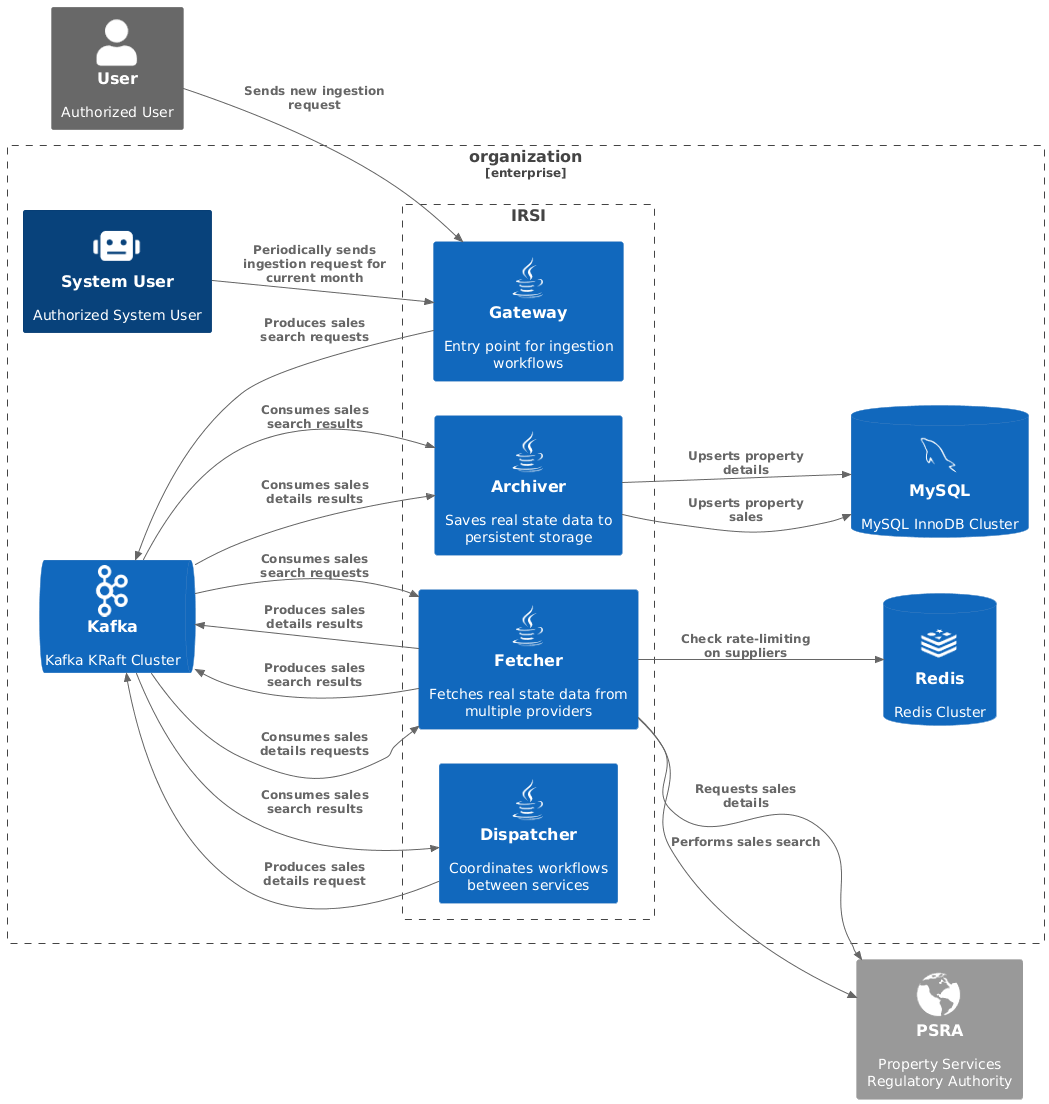

The diagram above was rendered by PlantUML. Its source (embedded in the PNG):
@startuml
!include <C4/C4_Context>
!include <tupadr3/devicons/java>
!include <tupadr3/devicons/mysql>
!include <tupadr3/devicons/redis>
!include <tupadr3/devicons2/apachekafka_original>
!include <tupadr3/govicons/world>

hide stereotype

LAYOUT_LEFT_RIGHT()

Person_Ext(user, "User", "Authorized User", $sprite="person")

Enterprise_Boundary(org, "organization") {
  SystemQueue(kafka, "Kafka", "Kafka KRaft Cluster", $sprite="apachekafka_original")
  SystemDb(mysql, "MySQL", "MySQL InnoDB Cluster", $sprite="mysql")
  SystemDb(redis, "Redis", "Redis Cluster", $sprite="redis")

  Person(system_user, "System User", "Authorized System User", $sprite="robot")

  Boundary(services, "IRSI") {
    System(gateway, "Gateway", "Entry point for ingestion workflows", $sprite="java")
    System(fetcher, "Fetcher", "Fetches real state data from multiple providers", $sprite="java")
    System(dispatcher, "Dispatcher", "Coordinates workflows between services", $sprite="java")
    System(archiver, "Archiver", "Saves real state data to persistent storage", $sprite="java")
  }
}

System_Ext(psra, "PSRA", "Property Services Regulatory Authority", $sprite="world")

Rel(user, gateway, "Sends new ingestion request")
Rel(system_user, gateway, "Periodically sends ingestion request for current month")
Rel(gateway, kafka, "Produces sales search requests")

Rel(kafka, dispatcher, "Consumes sales search results")
Rel(dispatcher, kafka, "Produces sales details request")

Rel(kafka, fetcher, "Consumes sales search requests")
Rel(kafka, fetcher, "Consumes sales details requests")

Rel(fetcher, redis, "Check rate-limiting on suppliers")

Rel(fetcher, psra, "Performs sales search")
Rel(fetcher, psra, "Requests sales details")

Rel(fetcher, kafka, "Produces sales search results")
Rel(fetcher, kafka, "Produces sales details results")

Rel(kafka, archiver, "Consumes sales search results")
Rel(kafka, archiver, "Consumes sales details results")

Rel(archiver, mysql, "Upserts property sales")
Rel(archiver, mysql, "Upserts property details")
@enduml